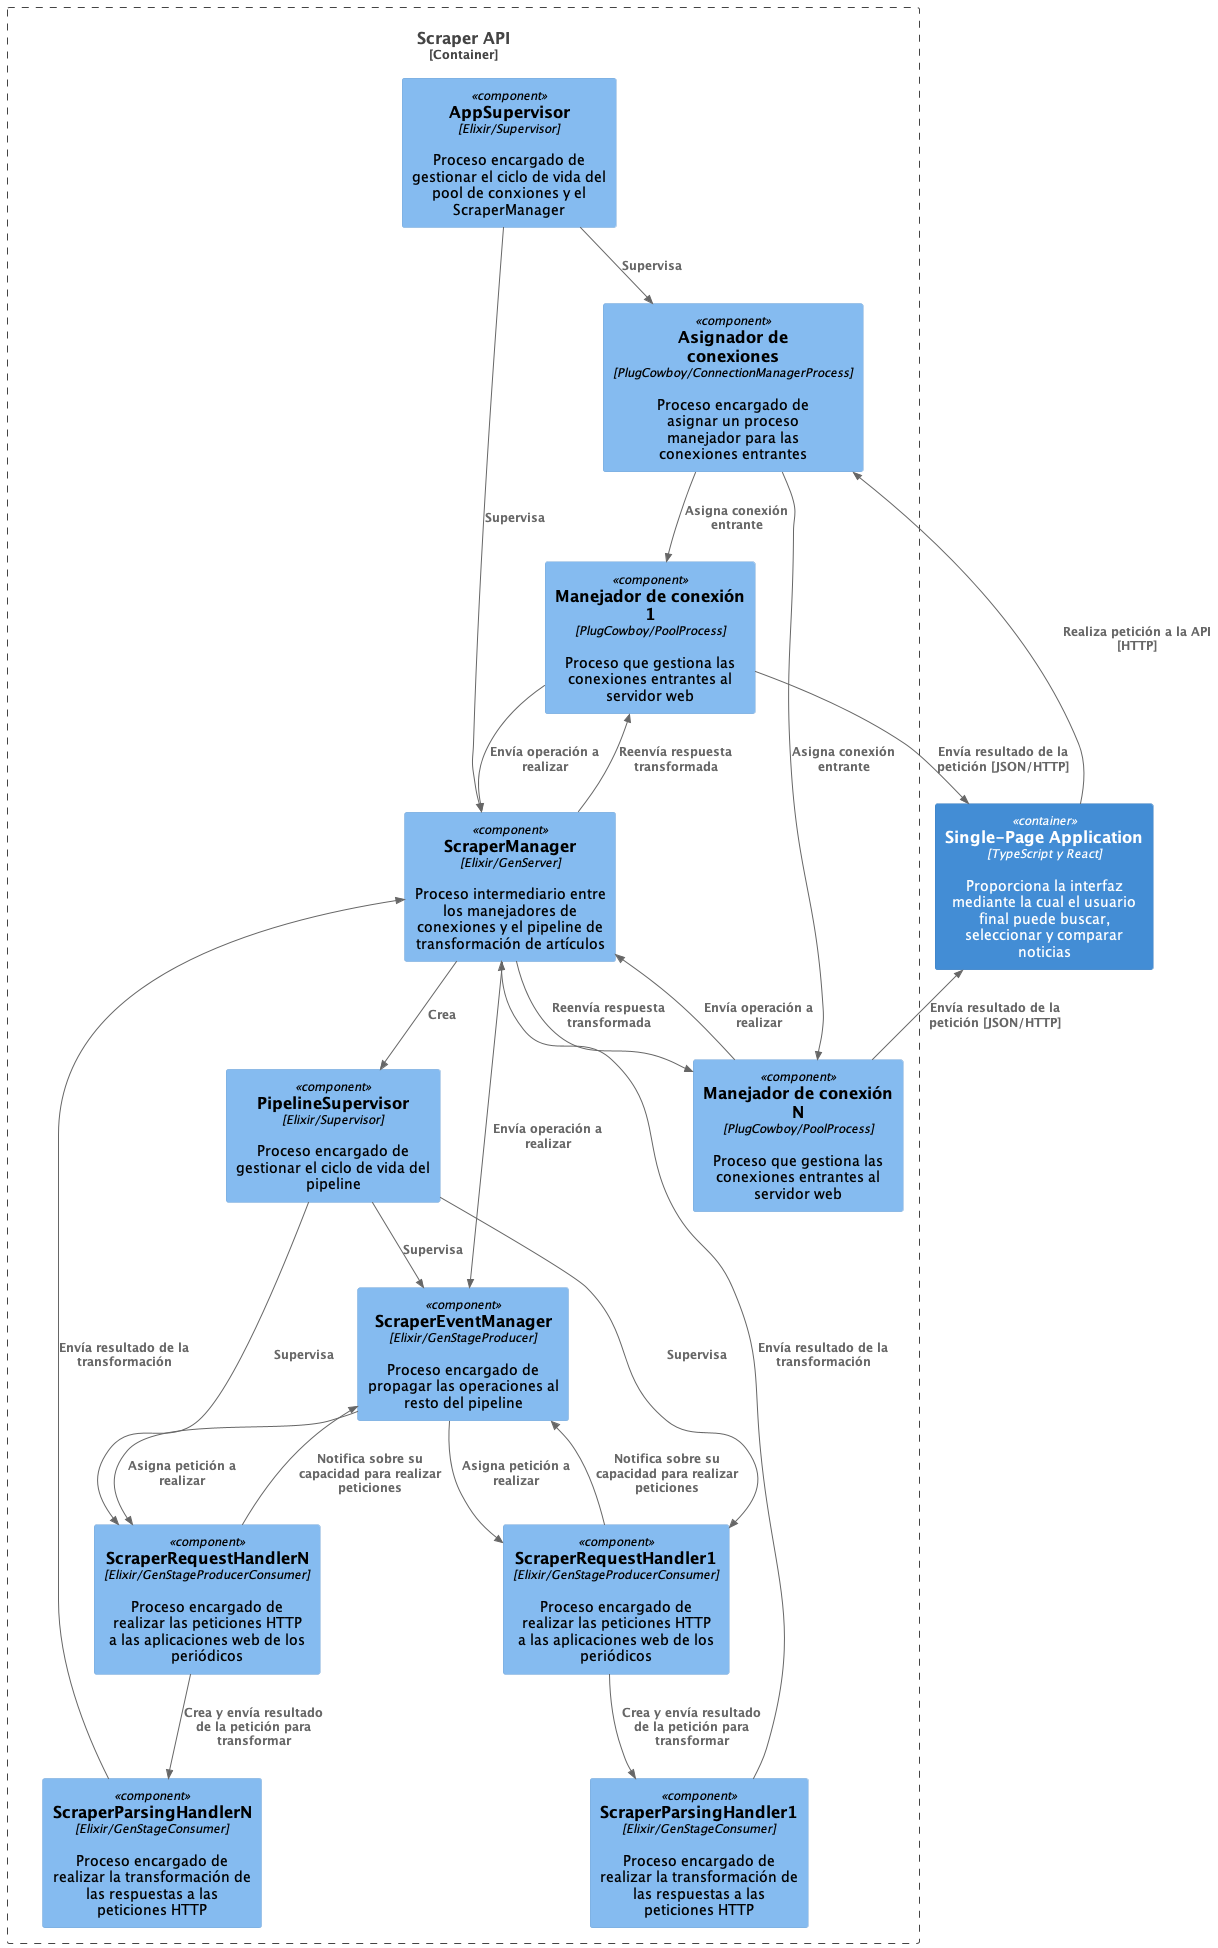

The diagram above was rendered by PlantUML. Its source (embedded in the PNG):
@startuml system_context
!include <C4/C4_Component>

Container(WebApp, "Single-Page Application", "TypeScript y React", "Proporciona la interfaz mediante la cual el usuario final puede buscar, seleccionar y comparar noticias")
Container_Boundary(SysBound, "Scraper API") {
  Component(AppSupervisor, "AppSupervisor", "Elixir/Supervisor", "Proceso encargado de gestionar el ciclo de vida del pool de conxiones y el ScraperManager")
  Component(ConnectionManager, "Asignador de conexiones", "PlugCowboy/ConnectionManagerProcess", "Proceso encargado de asignar un proceso manejador para las conexiones entrantes")
  Component(ConnProc1, "Manejador de conexión 1", "PlugCowboy/PoolProcess","Proceso que gestiona las conexiones entrantes al servidor web")
  Component(ConnProc2, "Manejador de conexión N", "PlugCowboy/PoolProcess","Proceso que gestiona las conexiones entrantes al servidor web")
  Component(ScraperManager, "ScraperManager", "Elixir/GenServer", "Proceso intermediario entre los manejadores de conexiones y el pipeline de transformación de artículos")
  Component(PipelineSupervisor, "PipelineSupervisor", "Elixir/Supervisor", "Proceso encargado de gestionar el ciclo de vida del pipeline")
  Component(ScraperEventManager, "ScraperEventManager", "Elixir/GenStageProducer", "Proceso encargado de propagar las operaciones al resto del pipeline")
  Component(ScraperRequestHandler1, "ScraperRequestHandler1", "Elixir/GenStageProducerConsumer", "Proceso encargado de realizar las peticiones HTTP a las aplicaciones web de los periódicos")
  Component(ScraperRequestHandlerN, "ScraperRequestHandlerN", "Elixir/GenStageProducerConsumer", "Proceso encargado de realizar las peticiones HTTP a las aplicaciones web de los periódicos")
  Component(ScraperParsingHandler1, "ScraperParsingHandler1", "Elixir/GenStageConsumer", "Proceso encargado de realizar la transformación de las respuestas a las peticiones HTTP")
  Component(ScraperParsingHandlerN, "ScraperParsingHandlerN", "Elixir/GenStageConsumer", "Proceso encargado de realizar la transformación de las respuestas a las peticiones HTTP")
}
Rel(AppSupervisor, ConnectionManager, "Supervisa")
Rel(AppSupervisor, ScraperManager, "Supervisa")
Rel(ConnectionManager, ConnProc1, "Asigna conexión entrante")
Rel(ConnectionManager, ConnProc2, "Asigna conexión entrante")
Rel(ConnProc1, ScraperManager, "Envía operación a realizar")
Rel(ConnProc2, ScraperManager, "Envía operación a realizar")
Rel(ScraperManager, ConnProc1, "Reenvía respuesta transformada")
Rel(ScraperManager, ConnProc2, "Reenvía respuesta transformada")
Rel(ScraperManager, PipelineSupervisor, "Crea")
Rel(PipelineSupervisor, ScraperEventManager, "Supervisa")
Rel(PipelineSupervisor, ScraperRequestHandler1, "Supervisa")
Rel(PipelineSupervisor, ScraperRequestHandlerN, "Supervisa")
Rel(ScraperManager, ScraperEventManager, "Envía operación a realizar")
Rel(ScraperEventManager, ScraperRequestHandler1, "Asigna petición a realizar")
Rel(ScraperEventManager, ScraperRequestHandlerN, "Asigna petición a realizar")
Rel(ScraperRequestHandler1, ScraperEventManager, "Notifica sobre su capacidad para realizar peticiones")
Rel(ScraperRequestHandlerN, ScraperEventManager, "Notifica sobre su capacidad para realizar peticiones")
Rel(ScraperRequestHandler1, ScraperParsingHandler1, "Crea y envía resultado de la petición para transformar")
Rel(ScraperRequestHandlerN, ScraperParsingHandlerN, "Crea y envía resultado de la petición para transformar")
Rel(ScraperParsingHandler1, ScraperManager, "Envía resultado de la transformación")
Rel(ScraperParsingHandlerN, ScraperManager, "Envía resultado de la transformación")
Rel(WebApp, ConnectionManager, "Realiza petición a la API [HTTP]")
Rel(ConnProc1, WebApp, "Envía resultado de la petición [JSON/HTTP]")
Rel(ConnProc2, WebApp, "Envía resultado de la petición [JSON/HTTP]")
@enduml